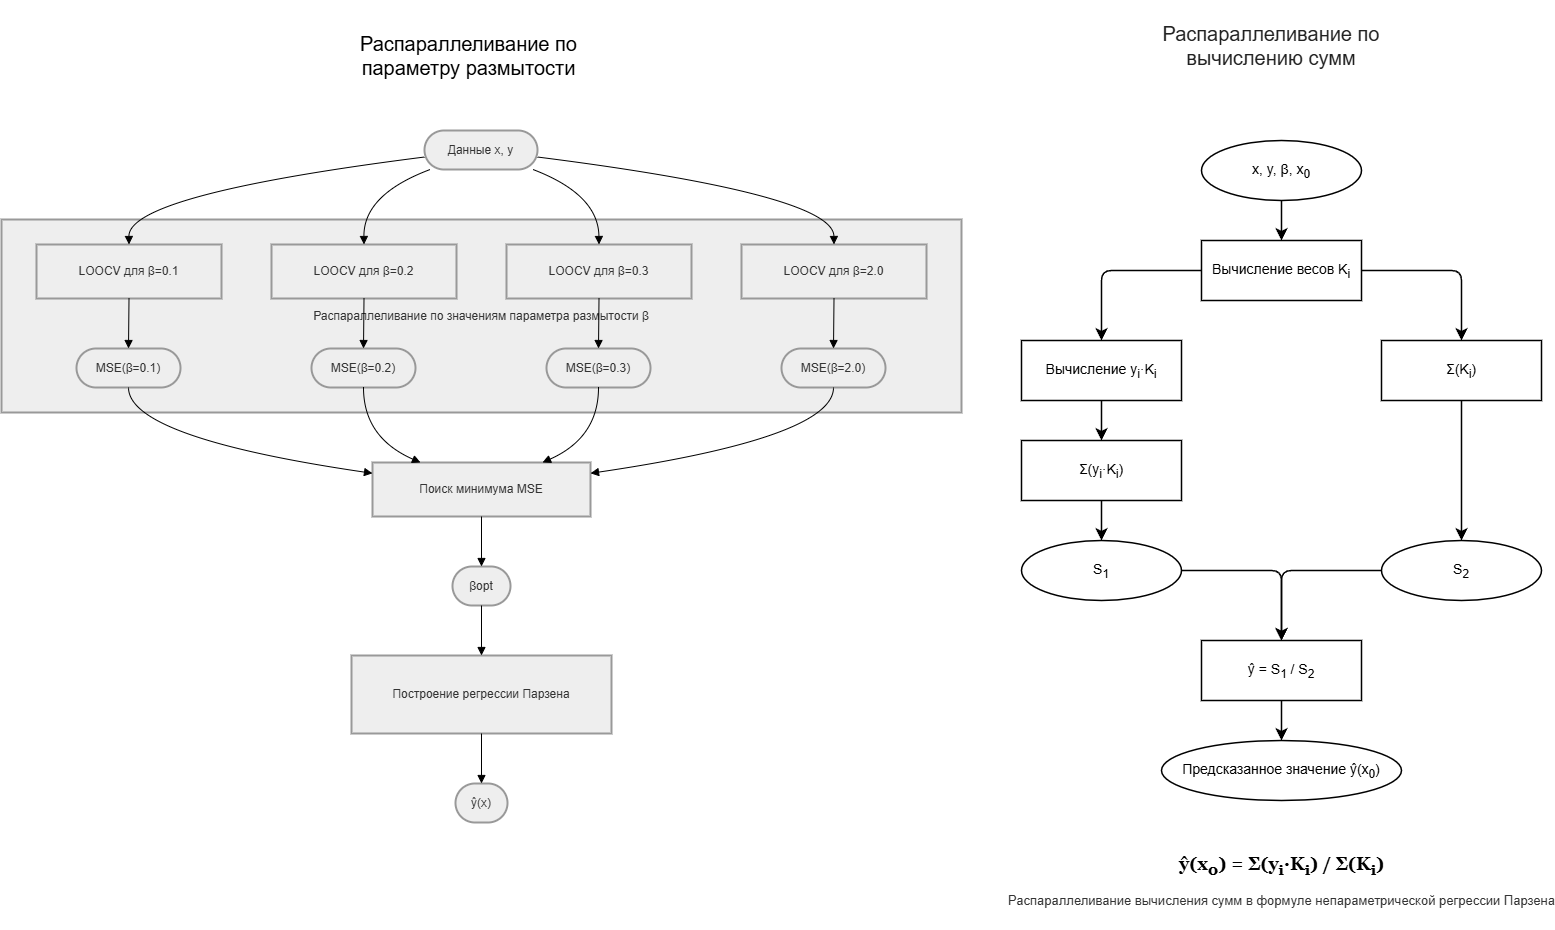

The diagram above was exported from draw.io. Its source (the exported page's mxGraphModel, read from the mxfile embedded in the PNG):
<mxGraphModel dx="2191" dy="2386" grid="1" gridSize="10" guides="1" tooltips="1" connect="1" arrows="1" fold="1" page="1" pageScale="1" pageWidth="827" pageHeight="1169" math="0" shadow="0">
  <root>
    <mxCell id="0" />
    <mxCell id="1" parent="0" />
    <mxCell id="2zpZqBZeu-QW1lr_rZXD-1" parent="1" style="whiteSpace=wrap;strokeWidth=2;fillColor=light-dark(#eeeeee,#1f2020);strokeColor=light-dark(#999999,#cccccc);fontColor=light-dark(#333333,#cccccc);" value="Распараллеливание по значениям параметра размытости β" vertex="1">
      <mxGeometry height="193" width="960" x="20" y="109" as="geometry" />
    </mxCell>
    <mxCell id="2zpZqBZeu-QW1lr_rZXD-2" parent="1" style="rounded=1;whiteSpace=wrap;arcSize=50;strokeWidth=2;fillColor=light-dark(#eeeeee,#1f2020);strokeColor=light-dark(#999999,#cccccc);fontColor=light-dark(#333333,#cccccc);" value="Данные x, y" vertex="1">
      <mxGeometry height="39" width="113" x="443" y="20" as="geometry" />
    </mxCell>
    <mxCell id="2zpZqBZeu-QW1lr_rZXD-3" parent="1" style="whiteSpace=wrap;strokeWidth=2;fillColor=light-dark(#eeeeee,#1f2020);strokeColor=light-dark(#999999,#cccccc);fontColor=light-dark(#333333,#cccccc);" value="LOOCV для β=0.1" vertex="1">
      <mxGeometry height="54" width="185" x="55" y="134" as="geometry" />
    </mxCell>
    <mxCell id="2zpZqBZeu-QW1lr_rZXD-4" parent="1" style="whiteSpace=wrap;strokeWidth=2;fillColor=light-dark(#eeeeee,#1f2020);strokeColor=light-dark(#999999,#cccccc);fontColor=light-dark(#333333,#cccccc);" value="LOOCV для β=0.2" vertex="1">
      <mxGeometry height="54" width="185" x="290" y="134" as="geometry" />
    </mxCell>
    <mxCell id="2zpZqBZeu-QW1lr_rZXD-5" parent="1" style="whiteSpace=wrap;strokeWidth=2;fillColor=light-dark(#eeeeee,#1f2020);strokeColor=light-dark(#999999,#cccccc);fontColor=light-dark(#333333,#cccccc);" value="LOOCV для β=0.3" vertex="1">
      <mxGeometry height="54" width="185" x="525" y="134" as="geometry" />
    </mxCell>
    <mxCell id="2zpZqBZeu-QW1lr_rZXD-6" parent="1" style="whiteSpace=wrap;strokeWidth=2;fillColor=light-dark(#eeeeee,#1f2020);strokeColor=light-dark(#999999,#cccccc);fontColor=light-dark(#333333,#cccccc);" value="LOOCV для β=2.0" vertex="1">
      <mxGeometry height="54" width="185" x="760" y="134" as="geometry" />
    </mxCell>
    <mxCell id="2zpZqBZeu-QW1lr_rZXD-7" parent="1" style="rounded=1;whiteSpace=wrap;arcSize=50;strokeWidth=2;fillColor=light-dark(#eeeeee,#1f2020);strokeColor=light-dark(#999999,#cccccc);fontColor=light-dark(#333333,#cccccc);" value="MSE(β=0.1)" vertex="1">
      <mxGeometry height="39" width="104" x="95" y="238" as="geometry" />
    </mxCell>
    <mxCell id="2zpZqBZeu-QW1lr_rZXD-8" parent="1" style="rounded=1;whiteSpace=wrap;arcSize=50;strokeWidth=2;fillColor=light-dark(#eeeeee,#1f2020);strokeColor=light-dark(#999999,#cccccc);fontColor=light-dark(#333333,#cccccc);" value="MSE(β=0.2)" vertex="1">
      <mxGeometry height="39" width="104" x="330" y="238" as="geometry" />
    </mxCell>
    <mxCell id="2zpZqBZeu-QW1lr_rZXD-9" parent="1" style="rounded=1;whiteSpace=wrap;arcSize=50;strokeWidth=2;fillColor=light-dark(#eeeeee,#1f2020);strokeColor=light-dark(#999999,#cccccc);fontColor=light-dark(#333333,#cccccc);" value="MSE(β=0.3)" vertex="1">
      <mxGeometry height="39" width="104" x="565" y="238" as="geometry" />
    </mxCell>
    <mxCell id="2zpZqBZeu-QW1lr_rZXD-10" parent="1" style="rounded=1;whiteSpace=wrap;arcSize=50;strokeWidth=2;fillColor=light-dark(#eeeeee,#1f2020);strokeColor=light-dark(#999999,#cccccc);fontColor=light-dark(#333333,#cccccc);" value="MSE(β=2.0)" vertex="1">
      <mxGeometry height="39" width="104" x="800" y="238" as="geometry" />
    </mxCell>
    <mxCell id="2zpZqBZeu-QW1lr_rZXD-11" parent="1" style="whiteSpace=wrap;strokeWidth=2;fillColor=light-dark(#eeeeee,#1f2020);strokeColor=light-dark(#999999,#cccccc);fontColor=light-dark(#333333,#cccccc);" value="Поиск минимума MSE" vertex="1">
      <mxGeometry height="54" width="218" x="391" y="352" as="geometry" />
    </mxCell>
    <mxCell id="2zpZqBZeu-QW1lr_rZXD-12" parent="1" style="rounded=1;whiteSpace=wrap;arcSize=50;strokeWidth=2;fillColor=light-dark(#eeeeee,#1f2020);strokeColor=light-dark(#999999,#cccccc);fontColor=light-dark(#333333,#cccccc);" value="βopt" vertex="1">
      <mxGeometry height="39" width="58" x="471" y="456" as="geometry" />
    </mxCell>
    <mxCell id="2zpZqBZeu-QW1lr_rZXD-13" parent="1" style="whiteSpace=wrap;strokeWidth=2;fillColor=light-dark(#eeeeee,#1f2020);strokeColor=light-dark(#999999,#cccccc);fontColor=light-dark(#333333,#cccccc);" value="Построение регрессии Парзена" vertex="1">
      <mxGeometry height="78" width="260" x="370" y="545" as="geometry" />
    </mxCell>
    <mxCell id="2zpZqBZeu-QW1lr_rZXD-14" parent="1" style="rounded=1;whiteSpace=wrap;arcSize=50;strokeWidth=2;fillColor=light-dark(#eeeeee,#1f2020);strokeColor=light-dark(#999999,#cccccc);fontColor=light-dark(#333333,#cccccc);" value="ŷ(x)" vertex="1">
      <mxGeometry height="39" width="52" x="474" y="673" as="geometry" />
    </mxCell>
    <mxCell id="2zpZqBZeu-QW1lr_rZXD-15" edge="1" parent="1" source="2zpZqBZeu-QW1lr_rZXD-2" style="curved=1;startArrow=none;endArrow=block;exitX=0;exitY=0.68;entryX=0.5;entryY=0;rounded=0;" target="2zpZqBZeu-QW1lr_rZXD-3" value="">
      <mxGeometry relative="1" as="geometry">
        <Array as="points">
          <mxPoint x="147" y="84" />
        </Array>
      </mxGeometry>
    </mxCell>
    <mxCell id="2zpZqBZeu-QW1lr_rZXD-16" edge="1" parent="1" source="2zpZqBZeu-QW1lr_rZXD-2" style="curved=1;startArrow=none;endArrow=block;exitX=0.05;exitY=1;entryX=0.5;entryY=0;rounded=0;" target="2zpZqBZeu-QW1lr_rZXD-4" value="">
      <mxGeometry relative="1" as="geometry">
        <Array as="points">
          <mxPoint x="382" y="84" />
        </Array>
      </mxGeometry>
    </mxCell>
    <mxCell id="2zpZqBZeu-QW1lr_rZXD-17" edge="1" parent="1" source="2zpZqBZeu-QW1lr_rZXD-2" style="curved=1;startArrow=none;endArrow=block;exitX=0.96;exitY=1;entryX=0.5;entryY=0;rounded=0;" target="2zpZqBZeu-QW1lr_rZXD-5" value="">
      <mxGeometry relative="1" as="geometry">
        <Array as="points">
          <mxPoint x="617" y="84" />
        </Array>
      </mxGeometry>
    </mxCell>
    <mxCell id="2zpZqBZeu-QW1lr_rZXD-18" edge="1" parent="1" source="2zpZqBZeu-QW1lr_rZXD-2" style="curved=1;startArrow=none;endArrow=block;exitX=1;exitY=0.68;entryX=0.5;entryY=0;rounded=0;" target="2zpZqBZeu-QW1lr_rZXD-6" value="">
      <mxGeometry relative="1" as="geometry">
        <Array as="points">
          <mxPoint x="852" y="84" />
        </Array>
      </mxGeometry>
    </mxCell>
    <mxCell id="2zpZqBZeu-QW1lr_rZXD-19" edge="1" parent="1" source="2zpZqBZeu-QW1lr_rZXD-3" style="curved=1;startArrow=none;endArrow=block;exitX=0.5;exitY=1;entryX=0.5;entryY=0;rounded=0;" target="2zpZqBZeu-QW1lr_rZXD-7" value="">
      <mxGeometry relative="1" as="geometry">
        <Array as="points" />
      </mxGeometry>
    </mxCell>
    <mxCell id="2zpZqBZeu-QW1lr_rZXD-20" edge="1" parent="1" source="2zpZqBZeu-QW1lr_rZXD-4" style="curved=1;startArrow=none;endArrow=block;exitX=0.5;exitY=1;entryX=0.5;entryY=0;rounded=0;" target="2zpZqBZeu-QW1lr_rZXD-8" value="">
      <mxGeometry relative="1" as="geometry">
        <Array as="points" />
      </mxGeometry>
    </mxCell>
    <mxCell id="2zpZqBZeu-QW1lr_rZXD-21" edge="1" parent="1" source="2zpZqBZeu-QW1lr_rZXD-5" style="curved=1;startArrow=none;endArrow=block;exitX=0.5;exitY=1;entryX=0.5;entryY=0;rounded=0;" target="2zpZqBZeu-QW1lr_rZXD-9" value="">
      <mxGeometry relative="1" as="geometry">
        <Array as="points" />
      </mxGeometry>
    </mxCell>
    <mxCell id="2zpZqBZeu-QW1lr_rZXD-22" edge="1" parent="1" source="2zpZqBZeu-QW1lr_rZXD-6" style="curved=1;startArrow=none;endArrow=block;exitX=0.5;exitY=1;entryX=0.5;entryY=0;rounded=0;" target="2zpZqBZeu-QW1lr_rZXD-10" value="">
      <mxGeometry relative="1" as="geometry">
        <Array as="points" />
      </mxGeometry>
    </mxCell>
    <mxCell id="2zpZqBZeu-QW1lr_rZXD-23" edge="1" parent="1" source="2zpZqBZeu-QW1lr_rZXD-7" style="curved=1;startArrow=none;endArrow=block;exitX=0.5;exitY=1;entryX=0;entryY=0.2;rounded=0;" target="2zpZqBZeu-QW1lr_rZXD-11" value="">
      <mxGeometry relative="1" as="geometry">
        <Array as="points">
          <mxPoint x="147" y="327" />
        </Array>
      </mxGeometry>
    </mxCell>
    <mxCell id="2zpZqBZeu-QW1lr_rZXD-24" edge="1" parent="1" source="2zpZqBZeu-QW1lr_rZXD-8" style="curved=1;startArrow=none;endArrow=block;exitX=0.5;exitY=1;entryX=0.22;entryY=0;rounded=0;" target="2zpZqBZeu-QW1lr_rZXD-11" value="">
      <mxGeometry relative="1" as="geometry">
        <Array as="points">
          <mxPoint x="382" y="327" />
        </Array>
      </mxGeometry>
    </mxCell>
    <mxCell id="2zpZqBZeu-QW1lr_rZXD-25" edge="1" parent="1" source="2zpZqBZeu-QW1lr_rZXD-9" style="curved=1;startArrow=none;endArrow=block;exitX=0.5;exitY=1;entryX=0.78;entryY=0;rounded=0;" target="2zpZqBZeu-QW1lr_rZXD-11" value="">
      <mxGeometry relative="1" as="geometry">
        <Array as="points">
          <mxPoint x="617" y="327" />
        </Array>
      </mxGeometry>
    </mxCell>
    <mxCell id="2zpZqBZeu-QW1lr_rZXD-26" edge="1" parent="1" source="2zpZqBZeu-QW1lr_rZXD-10" style="curved=1;startArrow=none;endArrow=block;exitX=0.5;exitY=1;entryX=1;entryY=0.2;rounded=0;" target="2zpZqBZeu-QW1lr_rZXD-11" value="">
      <mxGeometry relative="1" as="geometry">
        <Array as="points">
          <mxPoint x="852" y="327" />
        </Array>
      </mxGeometry>
    </mxCell>
    <mxCell id="2zpZqBZeu-QW1lr_rZXD-27" edge="1" parent="1" source="2zpZqBZeu-QW1lr_rZXD-11" style="curved=1;startArrow=none;endArrow=block;exitX=0.5;exitY=1;entryX=0.5;entryY=0;rounded=0;" target="2zpZqBZeu-QW1lr_rZXD-12" value="">
      <mxGeometry relative="1" as="geometry">
        <Array as="points" />
      </mxGeometry>
    </mxCell>
    <mxCell id="2zpZqBZeu-QW1lr_rZXD-28" edge="1" parent="1" source="2zpZqBZeu-QW1lr_rZXD-12" style="curved=1;startArrow=none;endArrow=block;exitX=0.5;exitY=1;entryX=0.5;entryY=0;rounded=0;" target="2zpZqBZeu-QW1lr_rZXD-13" value="">
      <mxGeometry relative="1" as="geometry">
        <Array as="points" />
      </mxGeometry>
    </mxCell>
    <mxCell id="2zpZqBZeu-QW1lr_rZXD-29" edge="1" parent="1" source="2zpZqBZeu-QW1lr_rZXD-13" style="curved=1;startArrow=none;endArrow=block;exitX=0.5;exitY=1;entryX=0.5;entryY=0;rounded=0;" target="2zpZqBZeu-QW1lr_rZXD-14" value="">
      <mxGeometry relative="1" as="geometry">
        <Array as="points" />
      </mxGeometry>
    </mxCell>
    <mxCell id="2zpZqBZeu-QW1lr_rZXD-30" parent="1" style="ellipse;whiteSpace=wrap;html=1;fillColor=#ffffff;strokeColor=#000000;fontColor=#000000;strokeWidth=1.5;fontSize=14;" value="x, y, &amp;beta;, x&lt;sub&gt;0&lt;/sub&gt;" vertex="1">
      <mxGeometry height="60" width="160" x="1220" y="30" as="geometry" />
    </mxCell>
    <mxCell id="2zpZqBZeu-QW1lr_rZXD-31" parent="1" style="rounded=0;whiteSpace=wrap;html=1;fillColor=#ffffff;strokeColor=#000000;fontColor=#000000;strokeWidth=1.5;fontSize=14;" value="Вычисление весов K&lt;sub&gt;i&lt;/sub&gt;" vertex="1">
      <mxGeometry height="60" width="160" x="1220" y="130" as="geometry" />
    </mxCell>
    <mxCell id="2zpZqBZeu-QW1lr_rZXD-32" parent="1" style="rounded=0;whiteSpace=wrap;html=1;fillColor=#ffffff;strokeColor=#000000;fontColor=#000000;strokeWidth=1.5;fontSize=14;" value="Вычисление y&lt;sub&gt;i&lt;/sub&gt;&amp;middot;K&lt;sub&gt;i&lt;/sub&gt;" vertex="1">
      <mxGeometry height="60" width="160" x="1040" y="230" as="geometry" />
    </mxCell>
    <mxCell id="2zpZqBZeu-QW1lr_rZXD-33" parent="1" style="rounded=0;whiteSpace=wrap;html=1;fillColor=#ffffff;strokeColor=#000000;fontColor=#000000;strokeWidth=1.5;fontSize=14;" value="&amp;Sigma;(K&lt;sub&gt;i&lt;/sub&gt;)" vertex="1">
      <mxGeometry height="60" width="160" x="1400" y="230" as="geometry" />
    </mxCell>
    <mxCell id="2zpZqBZeu-QW1lr_rZXD-34" parent="1" style="rounded=0;whiteSpace=wrap;html=1;fillColor=#ffffff;strokeColor=#000000;fontColor=#000000;strokeWidth=1.5;fontSize=14;" value="&amp;Sigma;(y&lt;sub&gt;i&lt;/sub&gt;&amp;middot;K&lt;sub&gt;i&lt;/sub&gt;)" vertex="1">
      <mxGeometry height="60" width="160" x="1040" y="330" as="geometry" />
    </mxCell>
    <mxCell id="2zpZqBZeu-QW1lr_rZXD-35" parent="1" style="ellipse;whiteSpace=wrap;html=1;fillColor=#ffffff;strokeColor=#000000;fontColor=#000000;strokeWidth=1.5;fontSize=14;" value="S&lt;sub&gt;1&lt;/sub&gt;" vertex="1">
      <mxGeometry height="60" width="160" x="1040" y="430" as="geometry" />
    </mxCell>
    <mxCell id="2zpZqBZeu-QW1lr_rZXD-36" parent="1" style="ellipse;whiteSpace=wrap;html=1;fillColor=#ffffff;strokeColor=#000000;fontColor=#000000;strokeWidth=1.5;fontSize=14;" value="S&lt;sub&gt;2&lt;/sub&gt;" vertex="1">
      <mxGeometry height="60" width="160" x="1400" y="430" as="geometry" />
    </mxCell>
    <mxCell id="2zpZqBZeu-QW1lr_rZXD-37" parent="1" style="rounded=0;whiteSpace=wrap;html=1;fillColor=#ffffff;strokeColor=#000000;fontColor=#000000;strokeWidth=1.5;fontSize=14;" value="ŷ = S&lt;sub&gt;1&lt;/sub&gt; / S&lt;sub&gt;2&lt;/sub&gt;" vertex="1">
      <mxGeometry height="60" width="160" x="1220" y="530" as="geometry" />
    </mxCell>
    <mxCell id="2zpZqBZeu-QW1lr_rZXD-38" parent="1" style="ellipse;whiteSpace=wrap;html=1;fillColor=#ffffff;strokeColor=#000000;fontColor=#000000;strokeWidth=1.5;fontSize=14;" value="Предсказанное значение ŷ(x&lt;sub&gt;0&lt;/sub&gt;)" vertex="1">
      <mxGeometry height="60" width="240" x="1180" y="630" as="geometry" />
    </mxCell>
    <mxCell id="2zpZqBZeu-QW1lr_rZXD-39" parent="1" style="text;html=1;align=center;verticalAlign=middle;resizable=0;points=[];autosize=0;strokeColor=none;fillColor=none;fontColor=#000000;" value="&lt;div style=&quot;text-align: center; font-family: Georgia, serif; font-size: 18px;&quot;&gt;&lt;b&gt;ŷ(x&lt;sub&gt;0&lt;/sub&gt;) = &amp;Sigma;(y&lt;sub&gt;i&lt;/sub&gt;&amp;middot;K&lt;sub&gt;i&lt;/sub&gt;) / &amp;Sigma;(K&lt;sub&gt;i&lt;/sub&gt;)&lt;/b&gt;&lt;/div&gt;&lt;br&gt;&lt;div style=&quot;text-align: center; font-family: Arial, sans-serif; font-size: 13px; color: #333333;&quot;&gt;Распараллеливание вычисления сумм в формуле непараметрической регрессии Парзена&lt;/div&gt;" vertex="1">
      <mxGeometry height="100" width="520" x="1040" y="720" as="geometry" />
    </mxCell>
    <mxCell id="2zpZqBZeu-QW1lr_rZXD-40" edge="1" parent="1" source="2zpZqBZeu-QW1lr_rZXD-30" style="edgeStyle=orthogonalEdgeStyle;rounded=1;html=1;strokeColor=#000000;strokeWidth=1.5;endArrow=classic;endSize=8;" target="2zpZqBZeu-QW1lr_rZXD-31">
      <mxGeometry relative="1" as="geometry" />
    </mxCell>
    <mxCell id="2zpZqBZeu-QW1lr_rZXD-41" edge="1" parent="1" source="2zpZqBZeu-QW1lr_rZXD-31" style="edgeStyle=orthogonalEdgeStyle;rounded=1;html=1;strokeColor=#000000;strokeWidth=1.5;endArrow=classic;endSize=8;" target="2zpZqBZeu-QW1lr_rZXD-32">
      <mxGeometry relative="1" as="geometry" />
    </mxCell>
    <mxCell id="2zpZqBZeu-QW1lr_rZXD-42" edge="1" parent="1" source="2zpZqBZeu-QW1lr_rZXD-31" style="edgeStyle=orthogonalEdgeStyle;rounded=1;html=1;strokeColor=#000000;strokeWidth=1.5;endArrow=classic;endSize=8;" target="2zpZqBZeu-QW1lr_rZXD-33">
      <mxGeometry relative="1" as="geometry" />
    </mxCell>
    <mxCell id="2zpZqBZeu-QW1lr_rZXD-43" edge="1" parent="1" source="2zpZqBZeu-QW1lr_rZXD-32" style="edgeStyle=orthogonalEdgeStyle;rounded=1;html=1;strokeColor=#000000;strokeWidth=1.5;endArrow=classic;endSize=8;" target="2zpZqBZeu-QW1lr_rZXD-34">
      <mxGeometry relative="1" as="geometry" />
    </mxCell>
    <mxCell id="2zpZqBZeu-QW1lr_rZXD-44" edge="1" parent="1" source="2zpZqBZeu-QW1lr_rZXD-34" style="edgeStyle=orthogonalEdgeStyle;rounded=1;html=1;strokeColor=#000000;strokeWidth=1.5;endArrow=classic;endSize=8;" target="2zpZqBZeu-QW1lr_rZXD-35">
      <mxGeometry relative="1" as="geometry" />
    </mxCell>
    <mxCell id="2zpZqBZeu-QW1lr_rZXD-45" edge="1" parent="1" source="2zpZqBZeu-QW1lr_rZXD-33" style="edgeStyle=orthogonalEdgeStyle;rounded=1;html=1;strokeColor=#000000;strokeWidth=1.5;endArrow=classic;endSize=8;" target="2zpZqBZeu-QW1lr_rZXD-36">
      <mxGeometry relative="1" as="geometry" />
    </mxCell>
    <mxCell id="2zpZqBZeu-QW1lr_rZXD-46" edge="1" parent="1" source="2zpZqBZeu-QW1lr_rZXD-35" style="edgeStyle=orthogonalEdgeStyle;rounded=1;html=1;strokeColor=#000000;strokeWidth=1.5;endArrow=classic;endSize=8;" target="2zpZqBZeu-QW1lr_rZXD-37">
      <mxGeometry relative="1" as="geometry" />
    </mxCell>
    <mxCell id="2zpZqBZeu-QW1lr_rZXD-47" edge="1" parent="1" source="2zpZqBZeu-QW1lr_rZXD-36" style="edgeStyle=orthogonalEdgeStyle;rounded=1;html=1;strokeColor=#000000;strokeWidth=1.5;endArrow=classic;endSize=8;" target="2zpZqBZeu-QW1lr_rZXD-37">
      <mxGeometry relative="1" as="geometry" />
    </mxCell>
    <mxCell id="2zpZqBZeu-QW1lr_rZXD-48" edge="1" parent="1" source="2zpZqBZeu-QW1lr_rZXD-37" style="edgeStyle=orthogonalEdgeStyle;rounded=1;html=1;strokeColor=#000000;strokeWidth=1.5;endArrow=classic;endSize=8;" target="2zpZqBZeu-QW1lr_rZXD-38">
      <mxGeometry relative="1" as="geometry" />
    </mxCell>
    <mxCell id="2zpZqBZeu-QW1lr_rZXD-49" parent="1" style="text;html=1;whiteSpace=wrap;strokeColor=none;fillColor=none;align=center;verticalAlign=middle;rounded=0;" value="&lt;font style=&quot;font-size: 20px;&quot;&gt;Распараллеливание по параметру размытости&lt;/font&gt;" vertex="1">
      <mxGeometry height="110" width="315" x="330" y="-110" as="geometry" />
    </mxCell>
    <mxCell id="2zpZqBZeu-QW1lr_rZXD-50" parent="1" style="text;html=1;whiteSpace=wrap;strokeColor=none;fillColor=none;align=center;verticalAlign=middle;rounded=0;" value="&lt;span style=&quot;color: rgb(33, 33, 33); font-family: Lato, sans-serif; text-align: start;&quot;&gt;&lt;font style=&quot;font-size: 20px;&quot;&gt;Распараллеливание по вычислению сумм&lt;/font&gt;&lt;/span&gt;" vertex="1">
      <mxGeometry height="50" width="320" x="1130" y="-90" as="geometry" />
    </mxCell>
  </root>
</mxGraphModel>